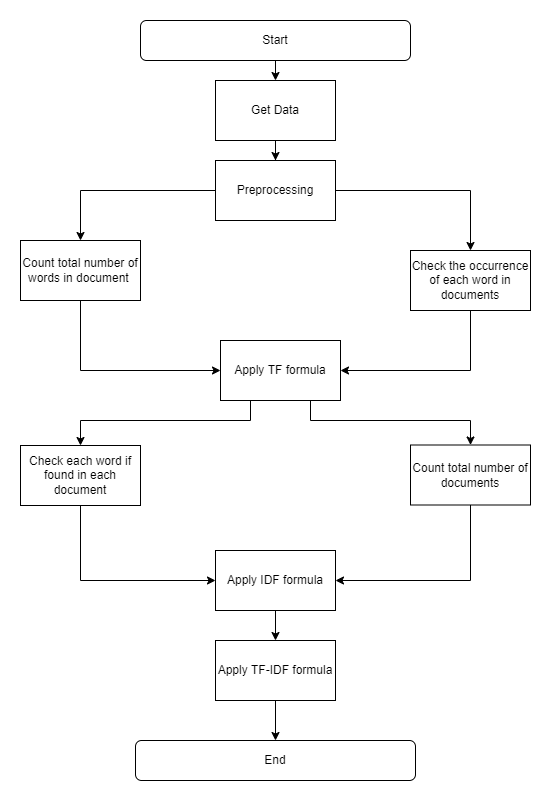

The diagram above was exported from draw.io. Its source (the exported page's mxGraphModel, read from the mxfile embedded in the PNG):
<mxGraphModel dx="2076" dy="1112" grid="1" gridSize="10" guides="1" tooltips="1" connect="1" arrows="1" fold="1" page="1" pageScale="1" pageWidth="1169" pageHeight="827" math="0" shadow="0">
  <root>
    <mxCell id="WIyWlLk6GJQsqaUBKTNV-0" />
    <mxCell id="WIyWlLk6GJQsqaUBKTNV-1" parent="WIyWlLk6GJQsqaUBKTNV-0" />
    <mxCell id="sUy3c65kuB9EdkBVjqce-21" value="Start" style="rounded=1;whiteSpace=wrap;html=1;fontSize=12;glass=0;strokeWidth=1;shadow=0;" vertex="1" parent="WIyWlLk6GJQsqaUBKTNV-1">
      <mxGeometry x="450" y="100" width="270" height="40" as="geometry" />
    </mxCell>
    <mxCell id="sUy3c65kuB9EdkBVjqce-22" value="End" style="rounded=1;whiteSpace=wrap;html=1;fontSize=12;glass=0;strokeWidth=1;shadow=0;" vertex="1" parent="WIyWlLk6GJQsqaUBKTNV-1">
      <mxGeometry x="445" y="820" width="280" height="40" as="geometry" />
    </mxCell>
    <mxCell id="sUy3c65kuB9EdkBVjqce-23" value="" style="edgeStyle=orthogonalEdgeStyle;rounded=0;orthogonalLoop=1;jettySize=auto;html=1;" edge="1" parent="WIyWlLk6GJQsqaUBKTNV-1" source="sUy3c65kuB9EdkBVjqce-24" target="sUy3c65kuB9EdkBVjqce-25">
      <mxGeometry relative="1" as="geometry" />
    </mxCell>
    <mxCell id="sUy3c65kuB9EdkBVjqce-24" value="Get Data" style="rounded=0;whiteSpace=wrap;html=1;" vertex="1" parent="WIyWlLk6GJQsqaUBKTNV-1">
      <mxGeometry x="525" y="160" width="120" height="60" as="geometry" />
    </mxCell>
    <mxCell id="sUy3c65kuB9EdkBVjqce-25" value="Preprocessing" style="rounded=0;whiteSpace=wrap;html=1;" vertex="1" parent="WIyWlLk6GJQsqaUBKTNV-1">
      <mxGeometry x="525" y="240" width="120" height="60" as="geometry" />
    </mxCell>
    <mxCell id="sUy3c65kuB9EdkBVjqce-26" value="Count total number of documents" style="rounded=0;whiteSpace=wrap;html=1;" vertex="1" parent="WIyWlLk6GJQsqaUBKTNV-1">
      <mxGeometry x="720" y="524.5" width="120" height="60" as="geometry" />
    </mxCell>
    <mxCell id="sUy3c65kuB9EdkBVjqce-27" value="Apply TF formula" style="rounded=0;whiteSpace=wrap;html=1;" vertex="1" parent="WIyWlLk6GJQsqaUBKTNV-1">
      <mxGeometry x="530" y="420" width="120" height="60" as="geometry" />
    </mxCell>
    <mxCell id="sUy3c65kuB9EdkBVjqce-28" value="Count total number of words in document&amp;nbsp;" style="rounded=0;whiteSpace=wrap;html=1;" vertex="1" parent="WIyWlLk6GJQsqaUBKTNV-1">
      <mxGeometry x="330" y="320" width="120" height="60" as="geometry" />
    </mxCell>
    <mxCell id="sUy3c65kuB9EdkBVjqce-29" value="Check the occurrence of each word in documents" style="rounded=0;whiteSpace=wrap;html=1;" vertex="1" parent="WIyWlLk6GJQsqaUBKTNV-1">
      <mxGeometry x="720" y="330" width="120" height="60" as="geometry" />
    </mxCell>
    <mxCell id="sUy3c65kuB9EdkBVjqce-30" value="Check each word if found in each document" style="rounded=0;whiteSpace=wrap;html=1;" vertex="1" parent="WIyWlLk6GJQsqaUBKTNV-1">
      <mxGeometry x="330" y="525" width="120" height="60" as="geometry" />
    </mxCell>
    <mxCell id="sUy3c65kuB9EdkBVjqce-31" value="" style="edgeStyle=orthogonalEdgeStyle;rounded=0;orthogonalLoop=1;jettySize=auto;html=1;" edge="1" parent="WIyWlLk6GJQsqaUBKTNV-1" source="sUy3c65kuB9EdkBVjqce-32" target="sUy3c65kuB9EdkBVjqce-22">
      <mxGeometry relative="1" as="geometry" />
    </mxCell>
    <mxCell id="sUy3c65kuB9EdkBVjqce-32" value="Apply TF-IDF formula" style="rounded=0;whiteSpace=wrap;html=1;" vertex="1" parent="WIyWlLk6GJQsqaUBKTNV-1">
      <mxGeometry x="525" y="720" width="120" height="60" as="geometry" />
    </mxCell>
    <mxCell id="sUy3c65kuB9EdkBVjqce-33" value="Apply IDF formula" style="rounded=0;whiteSpace=wrap;html=1;" vertex="1" parent="WIyWlLk6GJQsqaUBKTNV-1">
      <mxGeometry x="525" y="630" width="120" height="60" as="geometry" />
    </mxCell>
    <mxCell id="sUy3c65kuB9EdkBVjqce-34" value="" style="endArrow=classic;html=1;rounded=0;entryX=0.5;entryY=0;entryDx=0;entryDy=0;exitX=0.5;exitY=1;exitDx=0;exitDy=0;" edge="1" parent="WIyWlLk6GJQsqaUBKTNV-1" source="sUy3c65kuB9EdkBVjqce-21" target="sUy3c65kuB9EdkBVjqce-24">
      <mxGeometry width="50" height="50" relative="1" as="geometry">
        <mxPoint x="575" y="140" as="sourcePoint" />
        <mxPoint x="625" y="90" as="targetPoint" />
      </mxGeometry>
    </mxCell>
    <mxCell id="sUy3c65kuB9EdkBVjqce-35" value="" style="endArrow=classic;html=1;rounded=0;exitX=0;exitY=0.5;exitDx=0;exitDy=0;entryX=0.5;entryY=0;entryDx=0;entryDy=0;" edge="1" parent="WIyWlLk6GJQsqaUBKTNV-1" source="sUy3c65kuB9EdkBVjqce-25" target="sUy3c65kuB9EdkBVjqce-28">
      <mxGeometry width="50" height="50" relative="1" as="geometry">
        <mxPoint x="440" y="300" as="sourcePoint" />
        <mxPoint x="490" y="250" as="targetPoint" />
        <Array as="points">
          <mxPoint x="390" y="270" />
        </Array>
      </mxGeometry>
    </mxCell>
    <mxCell id="sUy3c65kuB9EdkBVjqce-36" value="" style="endArrow=classic;html=1;rounded=0;exitX=0.5;exitY=1;exitDx=0;exitDy=0;entryX=0.5;entryY=0;entryDx=0;entryDy=0;" edge="1" parent="WIyWlLk6GJQsqaUBKTNV-1" source="sUy3c65kuB9EdkBVjqce-33" target="sUy3c65kuB9EdkBVjqce-32">
      <mxGeometry width="50" height="50" relative="1" as="geometry">
        <mxPoint x="540" y="760" as="sourcePoint" />
        <mxPoint x="590" y="710" as="targetPoint" />
      </mxGeometry>
    </mxCell>
    <mxCell id="sUy3c65kuB9EdkBVjqce-37" value="" style="endArrow=classic;html=1;rounded=0;exitX=0.5;exitY=1;exitDx=0;exitDy=0;entryX=0;entryY=0.5;entryDx=0;entryDy=0;" edge="1" parent="WIyWlLk6GJQsqaUBKTNV-1" source="sUy3c65kuB9EdkBVjqce-30" target="sUy3c65kuB9EdkBVjqce-33">
      <mxGeometry width="50" height="50" relative="1" as="geometry">
        <mxPoint x="420" y="670" as="sourcePoint" />
        <mxPoint x="470" y="620" as="targetPoint" />
        <Array as="points">
          <mxPoint x="390" y="660" />
        </Array>
      </mxGeometry>
    </mxCell>
    <mxCell id="sUy3c65kuB9EdkBVjqce-38" value="" style="endArrow=classic;html=1;rounded=0;entryX=1;entryY=0.5;entryDx=0;entryDy=0;exitX=0.5;exitY=1;exitDx=0;exitDy=0;" edge="1" parent="WIyWlLk6GJQsqaUBKTNV-1" source="sUy3c65kuB9EdkBVjqce-26" target="sUy3c65kuB9EdkBVjqce-33">
      <mxGeometry width="50" height="50" relative="1" as="geometry">
        <mxPoint x="780" y="660" as="sourcePoint" />
        <mxPoint x="830" y="610" as="targetPoint" />
        <Array as="points">
          <mxPoint x="780" y="660" />
        </Array>
      </mxGeometry>
    </mxCell>
    <mxCell id="sUy3c65kuB9EdkBVjqce-39" value="" style="endArrow=classic;html=1;rounded=0;exitX=1;exitY=0.5;exitDx=0;exitDy=0;entryX=0.5;entryY=0;entryDx=0;entryDy=0;" edge="1" parent="WIyWlLk6GJQsqaUBKTNV-1" source="sUy3c65kuB9EdkBVjqce-25" target="sUy3c65kuB9EdkBVjqce-29">
      <mxGeometry width="50" height="50" relative="1" as="geometry">
        <mxPoint x="750" y="310" as="sourcePoint" />
        <mxPoint x="800" y="260" as="targetPoint" />
        <Array as="points">
          <mxPoint x="780" y="270" />
        </Array>
      </mxGeometry>
    </mxCell>
    <mxCell id="sUy3c65kuB9EdkBVjqce-40" value="" style="endArrow=classic;html=1;rounded=0;exitX=0.5;exitY=1;exitDx=0;exitDy=0;entryX=1;entryY=0.5;entryDx=0;entryDy=0;" edge="1" parent="WIyWlLk6GJQsqaUBKTNV-1" source="sUy3c65kuB9EdkBVjqce-29" target="sUy3c65kuB9EdkBVjqce-27">
      <mxGeometry width="50" height="50" relative="1" as="geometry">
        <mxPoint x="755" y="470" as="sourcePoint" />
        <mxPoint x="805" y="420" as="targetPoint" />
        <Array as="points">
          <mxPoint x="780" y="450" />
        </Array>
      </mxGeometry>
    </mxCell>
    <mxCell id="sUy3c65kuB9EdkBVjqce-41" value="" style="endArrow=classic;html=1;rounded=0;exitX=0.5;exitY=1;exitDx=0;exitDy=0;entryX=0;entryY=0.5;entryDx=0;entryDy=0;" edge="1" parent="WIyWlLk6GJQsqaUBKTNV-1" source="sUy3c65kuB9EdkBVjqce-28" target="sUy3c65kuB9EdkBVjqce-27">
      <mxGeometry width="50" height="50" relative="1" as="geometry">
        <mxPoint x="550" y="400" as="sourcePoint" />
        <mxPoint x="600" y="350" as="targetPoint" />
        <Array as="points">
          <mxPoint x="390" y="450" />
        </Array>
      </mxGeometry>
    </mxCell>
    <mxCell id="sUy3c65kuB9EdkBVjqce-42" value="" style="endArrow=classic;html=1;rounded=0;exitX=0.75;exitY=1;exitDx=0;exitDy=0;entryX=0.5;entryY=0;entryDx=0;entryDy=0;" edge="1" parent="WIyWlLk6GJQsqaUBKTNV-1" source="sUy3c65kuB9EdkBVjqce-27" target="sUy3c65kuB9EdkBVjqce-26">
      <mxGeometry width="50" height="50" relative="1" as="geometry">
        <mxPoint x="740" y="500" as="sourcePoint" />
        <mxPoint x="790" y="450" as="targetPoint" />
        <Array as="points">
          <mxPoint x="620" y="500" />
          <mxPoint x="780" y="500" />
        </Array>
      </mxGeometry>
    </mxCell>
    <mxCell id="sUy3c65kuB9EdkBVjqce-43" value="" style="endArrow=classic;html=1;rounded=0;entryX=0.5;entryY=0;entryDx=0;entryDy=0;exitX=0.25;exitY=1;exitDx=0;exitDy=0;" edge="1" parent="WIyWlLk6GJQsqaUBKTNV-1" source="sUy3c65kuB9EdkBVjqce-27" target="sUy3c65kuB9EdkBVjqce-30">
      <mxGeometry width="50" height="50" relative="1" as="geometry">
        <mxPoint x="445" y="524.5" as="sourcePoint" />
        <mxPoint x="495" y="474.5" as="targetPoint" />
        <Array as="points">
          <mxPoint x="560" y="500" />
          <mxPoint x="390" y="500" />
        </Array>
      </mxGeometry>
    </mxCell>
  </root>
</mxGraphModel>